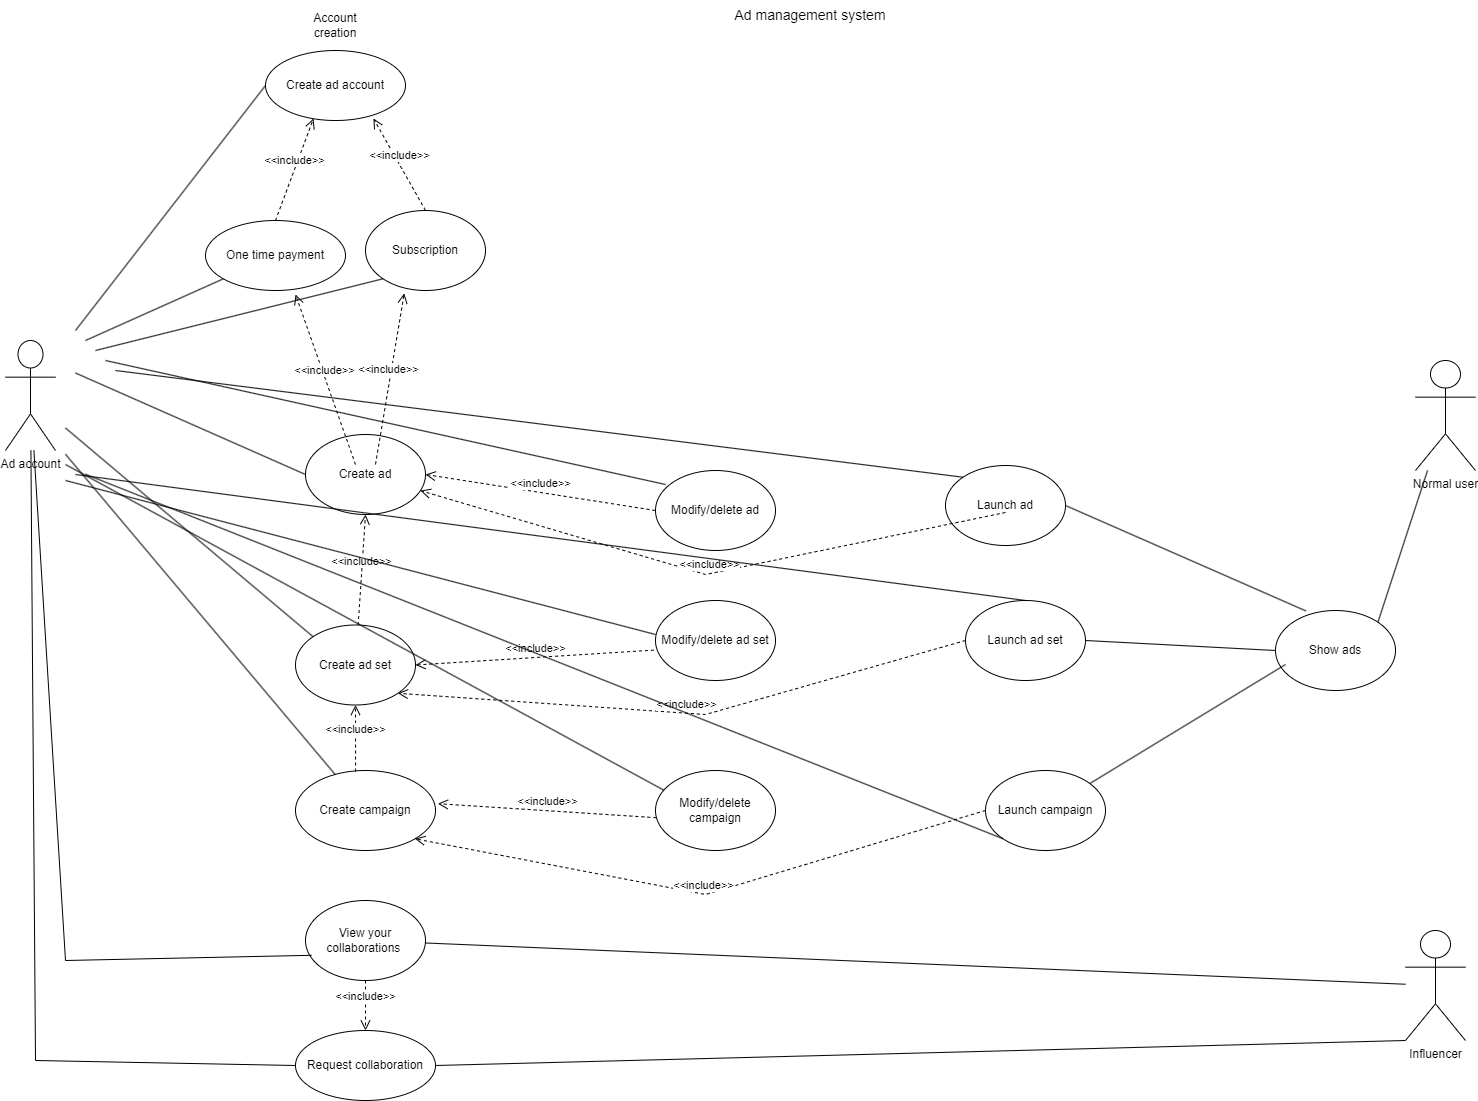

The diagram above was exported from draw.io. Its source (the exported page's mxGraphModel, read from the mxfile embedded in the PNG):
<mxGraphModel dx="1050" dy="1726" grid="1" gridSize="10" guides="1" tooltips="1" connect="1" arrows="1" fold="1" page="1" pageScale="1" pageWidth="827" pageHeight="1169" math="0" shadow="0">
  <root>
    <mxCell id="0" />
    <mxCell id="1" parent="0" />
    <mxCell id="Ebmkqxum17nCKfrwU5yH-1" value="Ad account" style="shape=umlActor;verticalLabelPosition=bottom;verticalAlign=top;html=1;outlineConnect=0;" parent="1" vertex="1">
      <mxGeometry x="80" y="-284" width="50" height="110" as="geometry" />
    </mxCell>
    <mxCell id="j14_E3uSnvtSATCiLS7x-10" value="Create ad account" style="ellipse;whiteSpace=wrap;html=1;" parent="1" vertex="1">
      <mxGeometry x="340" y="-574" width="140" height="70" as="geometry" />
    </mxCell>
    <mxCell id="j14_E3uSnvtSATCiLS7x-12" value="" style="endArrow=none;html=1;rounded=0;entryX=0;entryY=0.5;entryDx=0;entryDy=0;" parent="1" target="j14_E3uSnvtSATCiLS7x-10" edge="1">
      <mxGeometry width="50" height="50" relative="1" as="geometry">
        <mxPoint x="150" y="-294" as="sourcePoint" />
        <mxPoint x="280" y="-404" as="targetPoint" />
      </mxGeometry>
    </mxCell>
    <mxCell id="j14_E3uSnvtSATCiLS7x-13" value="One time payment" style="ellipse;whiteSpace=wrap;html=1;" parent="1" vertex="1">
      <mxGeometry x="280" y="-404" width="140" height="70" as="geometry" />
    </mxCell>
    <mxCell id="j14_E3uSnvtSATCiLS7x-16" value="Create campaign" style="ellipse;whiteSpace=wrap;html=1;" parent="1" vertex="1">
      <mxGeometry x="370" y="146" width="140" height="80" as="geometry" />
    </mxCell>
    <mxCell id="j14_E3uSnvtSATCiLS7x-17" value="Request collaboration" style="ellipse;whiteSpace=wrap;html=1;" parent="1" vertex="1">
      <mxGeometry x="370" y="406" width="140" height="70" as="geometry" />
    </mxCell>
    <mxCell id="j14_E3uSnvtSATCiLS7x-21" style="edgeStyle=orthogonalEdgeStyle;rounded=0;orthogonalLoop=1;jettySize=auto;html=1;exitX=0.5;exitY=1;exitDx=0;exitDy=0;" parent="1" edge="1">
      <mxGeometry relative="1" as="geometry">
        <mxPoint x="424" y="46" as="sourcePoint" />
        <mxPoint x="424" y="46" as="targetPoint" />
      </mxGeometry>
    </mxCell>
    <mxCell id="j14_E3uSnvtSATCiLS7x-23" value="Influencer" style="shape=umlActor;verticalLabelPosition=bottom;verticalAlign=top;html=1;" parent="1" vertex="1">
      <mxGeometry x="1480" y="306" width="60" height="110" as="geometry" />
    </mxCell>
    <mxCell id="j14_E3uSnvtSATCiLS7x-24" value="" style="endArrow=none;html=1;rounded=0;exitX=1;exitY=0.5;exitDx=0;exitDy=0;entryX=0;entryY=1;entryDx=0;entryDy=0;entryPerimeter=0;" parent="1" source="j14_E3uSnvtSATCiLS7x-17" target="j14_E3uSnvtSATCiLS7x-23" edge="1">
      <mxGeometry width="50" height="50" relative="1" as="geometry">
        <mxPoint x="490" y="176" as="sourcePoint" />
        <mxPoint x="1020" y="406" as="targetPoint" />
        <Array as="points" />
      </mxGeometry>
    </mxCell>
    <mxCell id="j14_E3uSnvtSATCiLS7x-25" value="" style="endArrow=none;html=1;rounded=0;exitX=0;exitY=0.5;exitDx=0;exitDy=0;" parent="1" source="j14_E3uSnvtSATCiLS7x-17" target="Ebmkqxum17nCKfrwU5yH-1" edge="1">
      <mxGeometry width="50" height="50" relative="1" as="geometry">
        <mxPoint x="340" y="266" as="sourcePoint" />
        <mxPoint x="150" y="-154" as="targetPoint" />
        <Array as="points">
          <mxPoint x="110" y="436" />
        </Array>
      </mxGeometry>
    </mxCell>
    <mxCell id="qc77Zv6zZ9-XY4oSqwpU-1" value="Create ad" style="ellipse;whiteSpace=wrap;html=1;" parent="1" vertex="1">
      <mxGeometry x="380" y="-190" width="120" height="80" as="geometry" />
    </mxCell>
    <mxCell id="qc77Zv6zZ9-XY4oSqwpU-2" value="Create ad set" style="ellipse;whiteSpace=wrap;html=1;" parent="1" vertex="1">
      <mxGeometry x="370" y="0.5" width="120" height="80" as="geometry" />
    </mxCell>
    <mxCell id="j14_E3uSnvtSATCiLS7x-26" value="&amp;lt;&amp;lt;include&amp;gt;&amp;gt;" style="html=1;verticalAlign=bottom;endArrow=open;dashed=1;endSize=8;curved=0;rounded=0;exitX=0.5;exitY=0;exitDx=0;exitDy=0;entryX=0.343;entryY=0.971;entryDx=0;entryDy=0;entryPerimeter=0;" parent="1" source="j14_E3uSnvtSATCiLS7x-13" target="j14_E3uSnvtSATCiLS7x-10" edge="1">
      <mxGeometry relative="1" as="geometry">
        <mxPoint x="360" y="-424" as="sourcePoint" />
        <mxPoint x="360" y="-364" as="targetPoint" />
      </mxGeometry>
    </mxCell>
    <mxCell id="G_9-oGa6F0x5hMe2jDX4-1" value="Subscription" style="ellipse;whiteSpace=wrap;html=1;" parent="1" vertex="1">
      <mxGeometry x="440" y="-414" width="120" height="80" as="geometry" />
    </mxCell>
    <mxCell id="j14_E3uSnvtSATCiLS7x-27" value="" style="endArrow=none;html=1;rounded=0;entryX=0;entryY=0.5;entryDx=0;entryDy=0;" parent="1" target="qc77Zv6zZ9-XY4oSqwpU-1" edge="1">
      <mxGeometry width="50" height="50" relative="1" as="geometry">
        <mxPoint x="150" y="-251.5" as="sourcePoint" />
        <mxPoint x="300" y="-79" as="targetPoint" />
      </mxGeometry>
    </mxCell>
    <mxCell id="j14_E3uSnvtSATCiLS7x-31" value="&amp;lt;&amp;lt;include&amp;gt;&amp;gt;" style="html=1;verticalAlign=bottom;endArrow=open;dashed=1;endSize=8;curved=0;rounded=0;entryX=0.5;entryY=1;entryDx=0;entryDy=0;" parent="1" source="qc77Zv6zZ9-XY4oSqwpU-2" target="qc77Zv6zZ9-XY4oSqwpU-1" edge="1">
      <mxGeometry relative="1" as="geometry">
        <mxPoint x="414" y="-54" as="sourcePoint" />
        <mxPoint x="414" y="-104" as="targetPoint" />
      </mxGeometry>
    </mxCell>
    <mxCell id="G_9-oGa6F0x5hMe2jDX4-3" value="&amp;lt;&amp;lt;include&amp;gt;&amp;gt;" style="html=1;verticalAlign=bottom;endArrow=open;dashed=1;endSize=8;curved=0;rounded=0;entryX=0.5;entryY=1;entryDx=0;entryDy=0;exitX=0.429;exitY=0.013;exitDx=0;exitDy=0;exitPerimeter=0;" parent="1" source="j14_E3uSnvtSATCiLS7x-16" target="qc77Zv6zZ9-XY4oSqwpU-2" edge="1">
      <mxGeometry relative="1" as="geometry">
        <mxPoint x="430" y="66" as="sourcePoint" />
        <mxPoint x="424" y="16" as="targetPoint" />
      </mxGeometry>
    </mxCell>
    <mxCell id="j14_E3uSnvtSATCiLS7x-37" value="&amp;lt;&amp;lt;include&amp;gt;&amp;gt;" style="html=1;verticalAlign=bottom;endArrow=open;dashed=1;endSize=8;curved=0;rounded=0;exitX=0.5;exitY=0;exitDx=0;exitDy=0;entryX=0.771;entryY=0.971;entryDx=0;entryDy=0;entryPerimeter=0;" parent="1" source="G_9-oGa6F0x5hMe2jDX4-1" target="j14_E3uSnvtSATCiLS7x-10" edge="1">
      <mxGeometry relative="1" as="geometry">
        <mxPoint x="460" y="-324" as="sourcePoint" />
        <mxPoint x="530" y="-434" as="targetPoint" />
      </mxGeometry>
    </mxCell>
    <mxCell id="j14_E3uSnvtSATCiLS7x-40" value="Account creation" style="text;html=1;align=center;verticalAlign=middle;whiteSpace=wrap;rounded=0;" parent="1" vertex="1">
      <mxGeometry x="380" y="-614" width="60" height="30" as="geometry" />
    </mxCell>
    <mxCell id="j14_E3uSnvtSATCiLS7x-41" value="&amp;lt;&amp;lt;include&amp;gt;&amp;gt;" style="html=1;verticalAlign=bottom;endArrow=open;dashed=1;endSize=8;curved=0;rounded=0;entryX=0.643;entryY=1.057;entryDx=0;entryDy=0;entryPerimeter=0;" parent="1" target="j14_E3uSnvtSATCiLS7x-13" edge="1">
      <mxGeometry x="0.0006" relative="1" as="geometry">
        <mxPoint x="430" y="-160" as="sourcePoint" />
        <mxPoint x="410" y="-284" as="targetPoint" />
        <mxPoint x="-1" as="offset" />
      </mxGeometry>
    </mxCell>
    <mxCell id="nmikZaxG5lY3CKa0F9Rf-6" value="View your collaborations&amp;nbsp;" style="ellipse;whiteSpace=wrap;html=1;" parent="1" vertex="1">
      <mxGeometry x="380" y="276" width="120" height="80" as="geometry" />
    </mxCell>
    <mxCell id="j14_E3uSnvtSATCiLS7x-42" value="" style="endArrow=none;html=1;rounded=0;exitX=0.05;exitY=0.685;exitDx=0;exitDy=0;exitPerimeter=0;" parent="1" source="nmikZaxG5lY3CKa0F9Rf-6" target="Ebmkqxum17nCKfrwU5yH-1" edge="1">
      <mxGeometry width="50" height="50" relative="1" as="geometry">
        <mxPoint x="364" y="481" as="sourcePoint" />
        <mxPoint x="160" y="-144" as="targetPoint" />
        <Array as="points">
          <mxPoint x="140" y="336" />
        </Array>
      </mxGeometry>
    </mxCell>
    <mxCell id="j14_E3uSnvtSATCiLS7x-45" value="&amp;lt;&amp;lt;include&amp;gt;&amp;gt;" style="html=1;verticalAlign=bottom;endArrow=open;dashed=1;endSize=8;curved=0;rounded=0;exitX=0.5;exitY=1;exitDx=0;exitDy=0;" parent="1" source="nmikZaxG5lY3CKa0F9Rf-6" target="j14_E3uSnvtSATCiLS7x-17" edge="1">
      <mxGeometry relative="1" as="geometry">
        <mxPoint x="509.57" y="376" as="sourcePoint" />
        <mxPoint x="500.0047826086955" y="456" as="targetPoint" />
      </mxGeometry>
    </mxCell>
    <mxCell id="nmikZaxG5lY3CKa0F9Rf-14" value="" style="endArrow=none;html=1;rounded=0;" parent="1" source="nmikZaxG5lY3CKa0F9Rf-6" target="j14_E3uSnvtSATCiLS7x-23" edge="1">
      <mxGeometry width="50" height="50" relative="1" as="geometry">
        <mxPoint x="790" y="336" as="sourcePoint" />
        <mxPoint x="840" y="286" as="targetPoint" />
      </mxGeometry>
    </mxCell>
    <mxCell id="j14_E3uSnvtSATCiLS7x-49" value="Normal user" style="shape=umlActor;verticalLabelPosition=bottom;verticalAlign=top;html=1;" parent="1" vertex="1">
      <mxGeometry x="1490" y="-264" width="60" height="110" as="geometry" />
    </mxCell>
    <mxCell id="j14_E3uSnvtSATCiLS7x-54" value="Modify/delete ad" style="ellipse;whiteSpace=wrap;html=1;" parent="1" vertex="1">
      <mxGeometry x="730" y="-154" width="120" height="80" as="geometry" />
    </mxCell>
    <mxCell id="j14_E3uSnvtSATCiLS7x-55" value="Modify/delete ad set" style="ellipse;whiteSpace=wrap;html=1;" parent="1" vertex="1">
      <mxGeometry x="730" y="-24" width="120" height="80" as="geometry" />
    </mxCell>
    <mxCell id="j14_E3uSnvtSATCiLS7x-56" value="Modify/delete campaign" style="ellipse;whiteSpace=wrap;html=1;" parent="1" vertex="1">
      <mxGeometry x="730" y="146" width="120" height="80" as="geometry" />
    </mxCell>
    <mxCell id="j14_E3uSnvtSATCiLS7x-57" value="Launch ad" style="ellipse;whiteSpace=wrap;html=1;" parent="1" vertex="1">
      <mxGeometry x="1020" y="-159" width="120" height="80" as="geometry" />
    </mxCell>
    <mxCell id="j14_E3uSnvtSATCiLS7x-58" value="Launch ad set" style="ellipse;whiteSpace=wrap;html=1;" parent="1" vertex="1">
      <mxGeometry x="1040" y="-24" width="120" height="80" as="geometry" />
    </mxCell>
    <mxCell id="j14_E3uSnvtSATCiLS7x-59" value="Launch campaign" style="ellipse;whiteSpace=wrap;html=1;" parent="1" vertex="1">
      <mxGeometry x="1060" y="146" width="120" height="80" as="geometry" />
    </mxCell>
    <mxCell id="j14_E3uSnvtSATCiLS7x-64" value="&amp;lt;&amp;lt;include&amp;gt;&amp;gt;" style="html=1;verticalAlign=bottom;endArrow=open;dashed=1;endSize=8;curved=0;rounded=0;exitX=-0.013;exitY=0.62;exitDx=0;exitDy=0;entryX=1;entryY=0.5;entryDx=0;entryDy=0;exitPerimeter=0;" parent="1" source="j14_E3uSnvtSATCiLS7x-55" target="qc77Zv6zZ9-XY4oSqwpU-2" edge="1">
      <mxGeometry relative="1" as="geometry">
        <mxPoint x="660" y="36" as="sourcePoint" />
        <mxPoint x="560" y="26" as="targetPoint" />
      </mxGeometry>
    </mxCell>
    <mxCell id="j14_E3uSnvtSATCiLS7x-66" value="Show ads" style="ellipse;whiteSpace=wrap;html=1;" parent="1" vertex="1">
      <mxGeometry x="1350" y="-14" width="120" height="80" as="geometry" />
    </mxCell>
    <mxCell id="j14_E3uSnvtSATCiLS7x-67" value="" style="endArrow=none;html=1;rounded=0;exitX=1;exitY=0;exitDx=0;exitDy=0;" parent="1" source="j14_E3uSnvtSATCiLS7x-66" target="j14_E3uSnvtSATCiLS7x-49" edge="1">
      <mxGeometry width="50" height="50" relative="1" as="geometry">
        <mxPoint x="590" y="-105" as="sourcePoint" />
        <mxPoint x="1570" y="-64" as="targetPoint" />
      </mxGeometry>
    </mxCell>
    <mxCell id="j14_E3uSnvtSATCiLS7x-68" value="Ad management system" style="text;html=1;align=center;verticalAlign=middle;whiteSpace=wrap;rounded=0;fontSize=14;" parent="1" vertex="1">
      <mxGeometry x="790" y="-624" width="190" height="30" as="geometry" />
    </mxCell>
    <mxCell id="j14_E3uSnvtSATCiLS7x-69" value="" style="endArrow=none;html=1;rounded=0;exitX=0;exitY=0.5;exitDx=0;exitDy=0;entryX=1;entryY=0.5;entryDx=0;entryDy=0;" parent="1" source="j14_E3uSnvtSATCiLS7x-66" target="j14_E3uSnvtSATCiLS7x-58" edge="1">
      <mxGeometry width="50" height="50" relative="1" as="geometry">
        <mxPoint x="1462" y="8" as="sourcePoint" />
        <mxPoint x="1282.2600000000002" y="27" as="targetPoint" />
      </mxGeometry>
    </mxCell>
    <mxCell id="8xR2LxMtrakXmu4TzO3a-3" value="&amp;lt;&amp;lt;include&amp;gt;&amp;gt;" style="html=1;verticalAlign=bottom;endArrow=open;dashed=1;endSize=8;curved=0;rounded=0;entryX=0.323;entryY=1.035;entryDx=0;entryDy=0;entryPerimeter=0;" parent="1" target="G_9-oGa6F0x5hMe2jDX4-1" edge="1">
      <mxGeometry x="0.0006" relative="1" as="geometry">
        <mxPoint x="450" y="-160" as="sourcePoint" />
        <mxPoint x="380" y="-320" as="targetPoint" />
        <mxPoint x="-1" as="offset" />
      </mxGeometry>
    </mxCell>
    <mxCell id="8xR2LxMtrakXmu4TzO3a-4" value="" style="endArrow=none;html=1;rounded=0;entryX=0;entryY=0;entryDx=0;entryDy=0;" parent="1" target="qc77Zv6zZ9-XY4oSqwpU-2" edge="1">
      <mxGeometry width="50" height="50" relative="1" as="geometry">
        <mxPoint x="140" y="-196.5" as="sourcePoint" />
        <mxPoint x="380" as="targetPoint" />
      </mxGeometry>
    </mxCell>
    <mxCell id="8xR2LxMtrakXmu4TzO3a-5" value="" style="endArrow=none;html=1;rounded=0;" parent="1" target="j14_E3uSnvtSATCiLS7x-16" edge="1">
      <mxGeometry width="50" height="50" relative="1" as="geometry">
        <mxPoint x="140" y="-170.25" as="sourcePoint" />
        <mxPoint x="360" y="160" as="targetPoint" />
      </mxGeometry>
    </mxCell>
    <mxCell id="8xR2LxMtrakXmu4TzO3a-6" value="&amp;lt;&amp;lt;include&amp;gt;&amp;gt;" style="html=1;verticalAlign=bottom;endArrow=open;dashed=1;endSize=8;curved=0;rounded=0;exitX=0;exitY=0.5;exitDx=0;exitDy=0;entryX=1;entryY=0.5;entryDx=0;entryDy=0;" parent="1" source="j14_E3uSnvtSATCiLS7x-54" target="qc77Zv6zZ9-XY4oSqwpU-1" edge="1">
      <mxGeometry relative="1" as="geometry">
        <mxPoint x="730" y="-79" as="sourcePoint" />
        <mxPoint x="492" y="-64" as="targetPoint" />
      </mxGeometry>
    </mxCell>
    <mxCell id="8xR2LxMtrakXmu4TzO3a-7" value="&amp;lt;&amp;lt;include&amp;gt;&amp;gt;" style="html=1;verticalAlign=bottom;endArrow=open;dashed=1;endSize=8;curved=0;rounded=0;exitX=0.007;exitY=0.59;exitDx=0;exitDy=0;exitPerimeter=0;entryX=1.017;entryY=0.415;entryDx=0;entryDy=0;entryPerimeter=0;" parent="1" source="j14_E3uSnvtSATCiLS7x-56" target="j14_E3uSnvtSATCiLS7x-16" edge="1">
      <mxGeometry relative="1" as="geometry">
        <mxPoint x="758" y="80.5" as="sourcePoint" />
        <mxPoint x="520" y="180" as="targetPoint" />
      </mxGeometry>
    </mxCell>
    <mxCell id="8xR2LxMtrakXmu4TzO3a-8" value="&amp;lt;&amp;lt;include&amp;gt;&amp;gt;" style="html=1;verticalAlign=bottom;endArrow=open;dashed=1;endSize=8;curved=0;rounded=0;exitX=0;exitY=0.5;exitDx=0;exitDy=0;entryX=1;entryY=1;entryDx=0;entryDy=0;" parent="1" source="j14_E3uSnvtSATCiLS7x-59" target="j14_E3uSnvtSATCiLS7x-16" edge="1">
      <mxGeometry relative="1" as="geometry">
        <mxPoint x="1069" y="148" as="sourcePoint" />
        <mxPoint x="850" y="164" as="targetPoint" />
        <Array as="points">
          <mxPoint x="780" y="270" />
        </Array>
      </mxGeometry>
    </mxCell>
    <mxCell id="8xR2LxMtrakXmu4TzO3a-9" value="&amp;lt;&amp;lt;include&amp;gt;&amp;gt;" style="html=1;verticalAlign=bottom;endArrow=open;dashed=1;endSize=8;curved=0;rounded=0;entryX=1;entryY=1;entryDx=0;entryDy=0;exitX=0;exitY=0.5;exitDx=0;exitDy=0;" parent="1" source="j14_E3uSnvtSATCiLS7x-58" target="qc77Zv6zZ9-XY4oSqwpU-2" edge="1">
      <mxGeometry relative="1" as="geometry">
        <mxPoint x="1080" y="20" as="sourcePoint" />
        <mxPoint x="860" y="15" as="targetPoint" />
        <Array as="points">
          <mxPoint x="780" y="90" />
        </Array>
      </mxGeometry>
    </mxCell>
    <mxCell id="8xR2LxMtrakXmu4TzO3a-10" value="&amp;lt;&amp;lt;include&amp;gt;&amp;gt;" style="html=1;verticalAlign=bottom;endArrow=open;dashed=1;endSize=8;curved=0;rounded=0;" parent="1" target="qc77Zv6zZ9-XY4oSqwpU-1" edge="1">
      <mxGeometry relative="1" as="geometry">
        <mxPoint x="1080" y="-112" as="sourcePoint" />
        <mxPoint x="850" y="-116" as="targetPoint" />
        <Array as="points">
          <mxPoint x="780" y="-50" />
        </Array>
      </mxGeometry>
    </mxCell>
    <mxCell id="8xR2LxMtrakXmu4TzO3a-11" value="" style="endArrow=none;html=1;rounded=0;" parent="1" target="j14_E3uSnvtSATCiLS7x-59" edge="1">
      <mxGeometry width="50" height="50" relative="1" as="geometry">
        <mxPoint x="1360" y="40" as="sourcePoint" />
        <mxPoint x="1210" y="36" as="targetPoint" />
      </mxGeometry>
    </mxCell>
    <mxCell id="8xR2LxMtrakXmu4TzO3a-12" value="" style="endArrow=none;html=1;rounded=0;entryX=1;entryY=0.5;entryDx=0;entryDy=0;exitX=0.253;exitY=0.005;exitDx=0;exitDy=0;exitPerimeter=0;" parent="1" source="j14_E3uSnvtSATCiLS7x-66" target="j14_E3uSnvtSATCiLS7x-57" edge="1">
      <mxGeometry width="50" height="50" relative="1" as="geometry">
        <mxPoint x="1404" y="-190" as="sourcePoint" />
        <mxPoint x="1230" y="-90" as="targetPoint" />
      </mxGeometry>
    </mxCell>
    <mxCell id="8xR2LxMtrakXmu4TzO3a-13" value="" style="endArrow=none;html=1;rounded=0;" parent="1" target="j14_E3uSnvtSATCiLS7x-13" edge="1">
      <mxGeometry width="50" height="50" relative="1" as="geometry">
        <mxPoint x="160" y="-284" as="sourcePoint" />
        <mxPoint x="350" y="-529" as="targetPoint" />
      </mxGeometry>
    </mxCell>
    <mxCell id="8xR2LxMtrakXmu4TzO3a-14" value="" style="endArrow=none;html=1;rounded=0;entryX=0;entryY=1;entryDx=0;entryDy=0;" parent="1" target="G_9-oGa6F0x5hMe2jDX4-1" edge="1">
      <mxGeometry width="50" height="50" relative="1" as="geometry">
        <mxPoint x="170" y="-274" as="sourcePoint" />
        <mxPoint x="308" y="-336" as="targetPoint" />
      </mxGeometry>
    </mxCell>
    <mxCell id="8xR2LxMtrakXmu4TzO3a-16" value="" style="endArrow=none;html=1;rounded=0;entryX=0.083;entryY=0.175;entryDx=0;entryDy=0;entryPerimeter=0;" parent="1" target="j14_E3uSnvtSATCiLS7x-54" edge="1">
      <mxGeometry width="50" height="50" relative="1" as="geometry">
        <mxPoint x="180" y="-264" as="sourcePoint" />
        <mxPoint x="400" y="-131.5" as="targetPoint" />
      </mxGeometry>
    </mxCell>
    <mxCell id="8xR2LxMtrakXmu4TzO3a-17" value="" style="endArrow=none;html=1;rounded=0;entryX=0;entryY=0.425;entryDx=0;entryDy=0;entryPerimeter=0;" parent="1" target="j14_E3uSnvtSATCiLS7x-55" edge="1">
      <mxGeometry width="50" height="50" relative="1" as="geometry">
        <mxPoint x="140" y="-144" as="sourcePoint" />
        <mxPoint x="700" y="-20" as="targetPoint" />
      </mxGeometry>
    </mxCell>
    <mxCell id="8xR2LxMtrakXmu4TzO3a-18" value="" style="endArrow=none;html=1;rounded=0;entryX=0.067;entryY=0.244;entryDx=0;entryDy=0;entryPerimeter=0;" parent="1" target="j14_E3uSnvtSATCiLS7x-56" edge="1">
      <mxGeometry width="50" height="50" relative="1" as="geometry">
        <mxPoint x="140" y="-160" as="sourcePoint" />
        <mxPoint x="730" y="160" as="targetPoint" />
      </mxGeometry>
    </mxCell>
    <mxCell id="8xR2LxMtrakXmu4TzO3a-20" value="" style="endArrow=none;html=1;rounded=0;entryX=0;entryY=1;entryDx=0;entryDy=0;" parent="1" target="j14_E3uSnvtSATCiLS7x-59" edge="1">
      <mxGeometry width="50" height="50" relative="1" as="geometry">
        <mxPoint x="160" y="-150.25" as="sourcePoint" />
        <mxPoint x="430" y="170" as="targetPoint" />
      </mxGeometry>
    </mxCell>
    <mxCell id="8xR2LxMtrakXmu4TzO3a-22" value="" style="endArrow=none;html=1;rounded=0;entryX=0.5;entryY=0;entryDx=0;entryDy=0;" parent="1" target="j14_E3uSnvtSATCiLS7x-58" edge="1">
      <mxGeometry width="50" height="50" relative="1" as="geometry">
        <mxPoint x="150" y="-150" as="sourcePoint" />
        <mxPoint x="740" y="170" as="targetPoint" />
      </mxGeometry>
    </mxCell>
    <mxCell id="8xR2LxMtrakXmu4TzO3a-24" value="" style="endArrow=none;html=1;rounded=0;entryX=0;entryY=0;entryDx=0;entryDy=0;" parent="1" target="j14_E3uSnvtSATCiLS7x-57" edge="1">
      <mxGeometry width="50" height="50" relative="1" as="geometry">
        <mxPoint x="190" y="-254" as="sourcePoint" />
        <mxPoint x="750" y="-130" as="targetPoint" />
      </mxGeometry>
    </mxCell>
  </root>
</mxGraphModel>